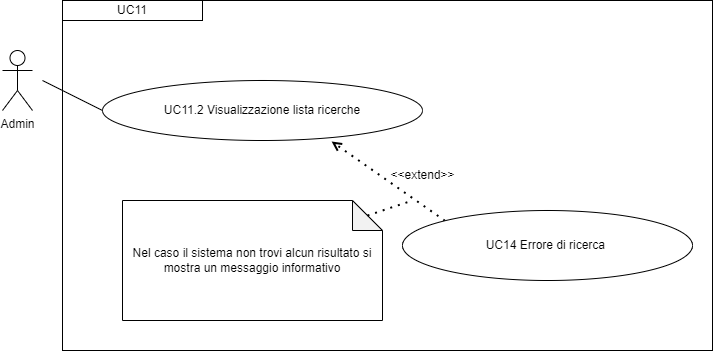

The diagram above was exported from draw.io. Its source (the exported page's mxGraphModel, read from the mxfile embedded in the PNG):
<mxGraphModel dx="1434" dy="772" grid="1" gridSize="10" guides="1" tooltips="1" connect="1" arrows="1" fold="1" page="1" pageScale="1" pageWidth="827" pageHeight="1169" math="0" shadow="0">
  <root>
    <mxCell id="0" />
    <mxCell id="1" parent="0" />
    <mxCell id="wrDsJD5wWp8bDi1k2lY1-3" value="&lt;div&gt;UC11.2 Visualizzazione lista ricerche&lt;/div&gt;" style="ellipse;whiteSpace=wrap;html=1;" parent="1" vertex="1">
      <mxGeometry x="180" y="100" width="320" height="60" as="geometry" />
    </mxCell>
    <mxCell id="wrDsJD5wWp8bDi1k2lY1-5" value="" style="endArrow=none;html=1;rounded=0;entryX=0;entryY=0.5;entryDx=0;entryDy=0;" parent="1" target="wrDsJD5wWp8bDi1k2lY1-3" edge="1">
      <mxGeometry width="50" height="50" relative="1" as="geometry">
        <mxPoint x="120" y="100" as="sourcePoint" />
        <mxPoint x="299.8699999999999" y="150" as="targetPoint" />
      </mxGeometry>
    </mxCell>
    <mxCell id="wrDsJD5wWp8bDi1k2lY1-6" value="&lt;div&gt;UC11&lt;/div&gt;" style="rounded=0;whiteSpace=wrap;html=1;" parent="1" vertex="1">
      <mxGeometry x="140" y="20" width="140" height="20" as="geometry" />
    </mxCell>
    <mxCell id="wrDsJD5wWp8bDi1k2lY1-14" value="Nel caso il sistema non trovi alcun risultato si mostra un messaggio informativo" style="shape=note;whiteSpace=wrap;html=1;backgroundOutline=1;darkOpacity=0.05;" parent="1" vertex="1">
      <mxGeometry x="200" y="220" width="260" height="120" as="geometry" />
    </mxCell>
    <mxCell id="wrDsJD5wWp8bDi1k2lY1-15" value="" style="endArrow=open;dashed=1;html=1;dashPattern=1 3;strokeWidth=2;rounded=0;entryX=0.716;entryY=1.017;entryDx=0;entryDy=0;entryPerimeter=0;exitX=0;exitY=0;exitDx=0;exitDy=0;" parent="1" source="wrDsJD5wWp8bDi1k2lY1-16" target="wrDsJD5wWp8bDi1k2lY1-3" edge="1">
      <mxGeometry width="50" height="50" relative="1" as="geometry">
        <mxPoint x="460" y="320" as="sourcePoint" />
        <mxPoint x="400" y="220" as="targetPoint" />
      </mxGeometry>
    </mxCell>
    <mxCell id="wrDsJD5wWp8bDi1k2lY1-16" value="UC14 Errore di ricerca&amp;nbsp;" style="ellipse;whiteSpace=wrap;html=1;" parent="1" vertex="1">
      <mxGeometry x="480" y="230" width="290" height="70" as="geometry" />
    </mxCell>
    <mxCell id="wrDsJD5wWp8bDi1k2lY1-17" value="" style="endArrow=none;dashed=1;html=1;dashPattern=1 3;strokeWidth=2;rounded=0;exitX=0;exitY=0;exitDx=245;exitDy=15;exitPerimeter=0;endFill=0;" parent="1" source="wrDsJD5wWp8bDi1k2lY1-14" edge="1">
      <mxGeometry width="50" height="50" relative="1" as="geometry">
        <mxPoint x="439" y="344" as="sourcePoint" />
        <mxPoint x="490" y="220" as="targetPoint" />
      </mxGeometry>
    </mxCell>
    <mxCell id="wrDsJD5wWp8bDi1k2lY1-18" value="&amp;lt;&amp;lt;extend&amp;gt;&amp;gt;" style="text;html=1;align=center;verticalAlign=middle;resizable=0;points=[];autosize=1;strokeColor=none;fillColor=none;" parent="1" vertex="1">
      <mxGeometry x="455" y="180" width="90" height="30" as="geometry" />
    </mxCell>
    <mxCell id="IH-jNjPNL7QW2REvVEMo-10" value="" style="rounded=0;whiteSpace=wrap;html=1;fillColor=none;" parent="1" vertex="1">
      <mxGeometry x="140" y="20" width="650" height="350" as="geometry" />
    </mxCell>
    <mxCell id="Na99bP5RIPqOx1HXxXNm-1" value="Admin" style="shape=umlActor;verticalLabelPosition=bottom;verticalAlign=top;html=1;outlineConnect=0;" parent="1" vertex="1">
      <mxGeometry x="80" y="70" width="30" height="60" as="geometry" />
    </mxCell>
  </root>
</mxGraphModel>